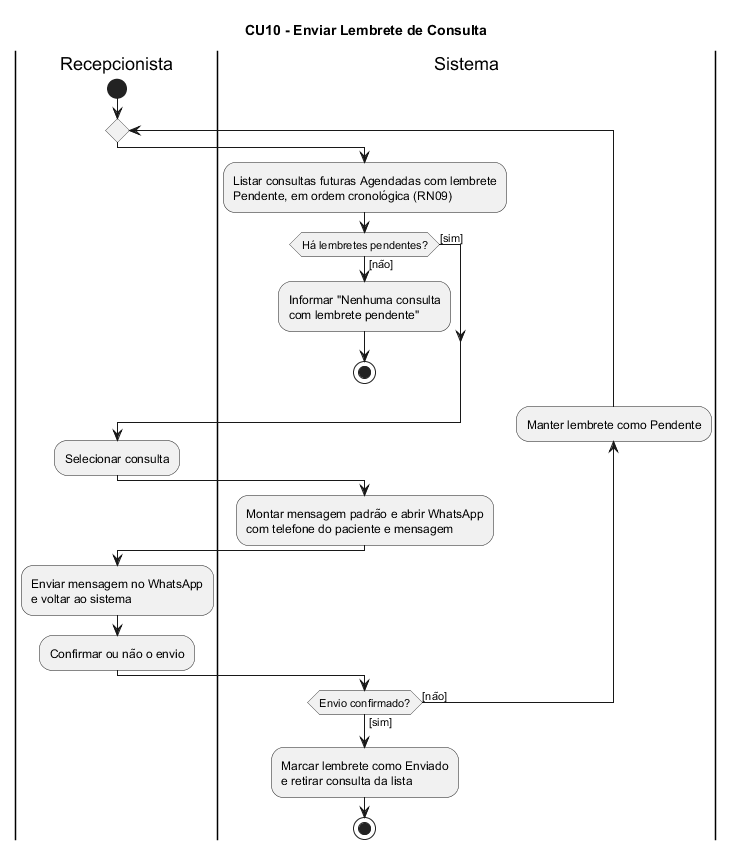

The diagram above was rendered by PlantUML. Its source (embedded in the PNG):
@startuml
title CU10 - Enviar Lembrete de Consulta

|Recepcionista|
start
repeat
  |Sistema|
  :Listar consultas futuras Agendadas com lembrete\nPendente, em ordem cronológica (RN09);
  if (Há lembretes pendentes?) then ([sim])
  else ([não])
    :Informar "Nenhuma consulta\ncom lembrete pendente";
    stop
  endif
  |Recepcionista|
  :Selecionar consulta;
  |Sistema|
  :Montar mensagem padrão e abrir WhatsApp\ncom telefone do paciente e mensagem;
  |Recepcionista|
  :Enviar mensagem no WhatsApp\ne voltar ao sistema;
  :Confirmar ou não o envio;
  |Sistema|
  backward:Manter lembrete como Pendente;
repeat while (Envio confirmado?) is ([não]) not ([sim])
:Marcar lembrete como Enviado\ne retirar consulta da lista;
stop
@enduml